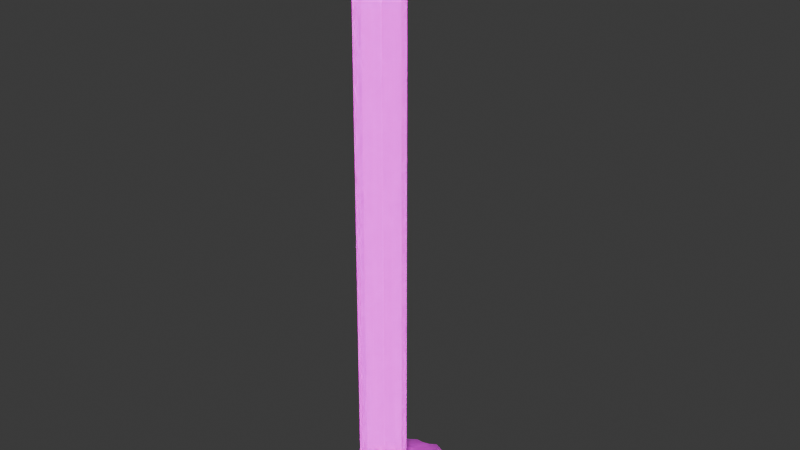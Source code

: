 # Source: drzewo2.blend  (saved by Blender 4.1.24; exported with 4.5.12 LTS)
import bpy
from mathutils import Matrix  # noqa: F401  (used for matrix-valued properties, if any)

bpy.ops.wm.read_factory_settings(use_empty=True)
scene = bpy.context.scene
scene.name = 'Scene'

# ---- collections
col_collection = bpy.data.collections.new('Collection'); scene.collection.children.link(col_collection)

# ---- images (referenced by path relative to the original .blend; pixels are not part of the script)
import os
ASSET_DIR = os.environ.get("B2B_ASSET_DIR", "")  # directory of the original .blend (textures are referenced by path, not embedded)
HERE = os.path.dirname(os.path.abspath(__file__))  # packed textures are extracted next to this script under _unpacked/

def load_image(name, relpath, width, height, colorspace="sRGB"):
    """Load a texture the original file referenced (path relative to the .blend, or extracted next to this script)."""
    p = next((c for c in (os.path.join(HERE, relpath), os.path.join(ASSET_DIR, relpath)) if relpath and os.path.exists(c)), "")
    if p:
        img = bpy.data.images.load(p, check_existing=True)
        img.name = name
    else:  # same state as the original file: an image datablock whose file is absent (Cycles renders it pink)
        img = bpy.data.images.new(name, width, height)
        img.source = "FILE"
        img.filepath = "//" + (relpath or name)
    img.colorspace_settings.name = colorspace
    return img
img_ast5_png = load_image('ast5.png', 'ast5.png', 1024, 1024, 'sRGB')
img_bark_pine_png = load_image('bark_pine.png', 'bark_pine.png', 1024, 1024, 'sRGB')

# ---- materials (node trees are filled in below, after node groups)
mat_ast5 = bpy.data.materials.new('ast5')
mat_ast5.surface_render_method = 'BLENDED'
mat_ast5.blend_method = 'BLEND'
mat_materia__001 = bpy.data.materials.new('Materiał.001')
mat_materia__001.use_transparent_shadow = False

# ---- material node trees
mat_ast5.use_nodes = True; mat_ast5.node_tree.nodes.clear()
_N = mat_ast5.node_tree.nodes; _L = mat_ast5.node_tree.links
n0 = _N.new('ShaderNodeOutputMaterial'); n0.name = 'Material Output'; n0.location = (533, 299)
n1 = _N.new('ShaderNodeTexImage'); n1.name = 'Image Texture'; n1.location = (-342, 296)
n1.image = img_ast5_png
n1.extension = 'CLIP'
n2 = _N.new('ShaderNodeBsdfPrincipled'); n2.name = 'Principled BSDF'; n2.location = (12, 298)
n3 = _N.new('ShaderNodeAddShader'); n3.name = 'Add Shader'; n3.location = (349, 311)
n4 = _N.new('ShaderNodeBsdfTranslucent'); n4.name = 'Translucent BSDF'; n4.location = (282, 121)
_L.new(n1.outputs[0], n2.inputs[0])
_L.new(n1.outputs[1], n2.inputs[4])
_L.new(n3.outputs[0], n0.inputs[0])
_L.new(n2.outputs[0], n3.inputs[0])
_L.new(n1.outputs[0], n4.inputs[0])
_L.new(n4.outputs[0], n3.inputs[1])
n0.is_active_output = True
mat_materia__001.use_nodes = True; mat_materia__001.node_tree.nodes.clear()
_N = mat_materia__001.node_tree.nodes; _L = mat_materia__001.node_tree.links
n0 = _N.new('ShaderNodeBsdfPrincipled'); n0.name = 'Principled BSDF'; n0.location = (-214, 326)
n0.inputs[2].default_value = 1.0
n0.inputs[3].default_value = 1.0
n1 = _N.new('ShaderNodeOutputMaterial'); n1.name = 'Material Output'; n1.location = (342, 352)
n2 = _N.new('ShaderNodeTexImage'); n2.name = 'Image Texture'; n2.location = (-601, 304)
n2.image = img_bark_pine_png
n3 = _N.new('ShaderNodeAddShader'); n3.name = 'Add Shader'; n3.location = (117, 293)
n4 = _N.new('ShaderNodeBsdfTranslucent'); n4.name = 'Translucent BSDF'; n4.location = (52, 119)
_L.new(n2.outputs[0], n0.inputs[0])
_L.new(n2.outputs[1], n0.inputs[4])
_L.new(n0.outputs[0], n3.inputs[0])
_L.new(n3.outputs[0], n1.inputs[0])
_L.new(n2.outputs[0], n4.inputs[0])
_L.new(n4.outputs[0], n3.inputs[1])
n1.is_active_output = True

# ---- world
world_world = bpy.data.worlds.new('World'); scene.world = world_world
world_world.use_nodes = True; world_world.node_tree.nodes.clear()
_N = world_world.node_tree.nodes; _L = world_world.node_tree.links
n0 = _N.new('ShaderNodeOutputWorld'); n0.name = 'World Output'; n0.location = (300, 300)
n1 = _N.new('ShaderNodeBackground'); n1.name = 'Background'; n1.location = (10, 300)
n1.inputs[0].default_value = (0.05088, 0.05088, 0.05088, 1.0)
_L.new(n1.outputs[0], n0.inputs[0])
n0.is_active_output = True
world_world.color = (0.05088, 0.05088, 0.05088)
world_world.use_sun_shadow = False
world_world.sun_shadow_jitter_overblur = 0.0

# ---- meshes
me_ast5 = bpy.data.meshes.new('ast5')
me_ast5.from_pydata([(-0.3104, 0.2682, 0.0), (-0.4979, 0.2192, -0.007042), (-0.1214, 0.1969, -0.007947), (-0.8729, 0.1048, -0.01795), (0.002073, -0.04165, 0.0), (-0.4979, -0.04165, 0.0), (-0.2479, -0.04165, 0.0), (-0.7479, -0.04165, 0.0), (-0.9979, -0.04165, 0.0), (-0.06043, 0.1699, 0.01817), (-0.8729, -0.04165, 0.0), (-0.7479, 0.18, 0.0), (-0.6229, -0.04165, 0.0), (-0.3729, 0.2874, 0.02009), (-0.6229, 0.1674, 0.02265), (-0.3729, -0.04165, 0.0), (-0.9979, 0.02753, 0.0), (-0.3104, -0.04165, 0.0), (-0.2479, 0.2313, 0.03223), (-0.1229, -0.04165, 0.0), (0.002073, 0.1643, 0.0), (-0.06043, -0.04165, 0.0), (0.002073, -0.1337, 0.0), (-0.6229, -0.2499, -0.03844), (-0.06043, -0.176, 0.0), (-0.8729, -0.1823, 0.0), (-0.1229, -0.2844, 0.02435), (-0.4979, -0.2746, 0.04644), (-0.3104, -0.1332, -0.0484), (-0.2479, -0.3447, 0.0354), (-0.3729, -0.2112, 0.0), (-0.7479, -0.1581, 0.05792)], [], [(21, 4, 20, 9), (12, 5, 1, 14), (17, 6, 18, 0), (10, 7, 11, 3), (8, 10, 3, 16), (7, 12, 14, 11), (5, 15, 13, 1), (15, 17, 0, 13), (6, 19, 2, 18), (19, 21, 9, 2), (30, 28, 17, 15), (23, 27, 5, 12), (29, 26, 19, 6), (8, 25, 10), (28, 29, 6, 17), (26, 24, 21, 19), (24, 22, 4, 21), (31, 23, 12, 7), (27, 30, 15, 5), (25, 31, 7, 10)])
_uv = me_ast5.uv_layers.new(name='MapaUV')
_uv.uv.foreach_set('vector', [0.9375, 0.671, 1.0, 0.671, 1.0, 0.8769, 0.9375, 0.8825, 0.375, 0.671, 0.5, 0.671, 0.5, 0.9318, 0.375, 0.88, 0.6875, 0.671, 0.75, 0.671, 0.75, 0.9439, 0.6875, 0.9808, 0.125, 0.671, 0.25, 0.671, 0.25, 0.8926, 0.125, 0.8174, 0.0, 0.671, 0.125, 0.671, 0.125, 0.8174, 0.0, 0.7401, 0.25, 0.671, 0.375, 0.671, 0.375, 0.88, 0.25, 0.8926, 0.5, 0.671, 0.625, 0.671, 0.625, 1.0, 0.5, 0.9318, 0.625, 0.671, 0.6875, 0.671, 0.6875, 0.9808, 0.625, 1.0, 0.75, 0.671, 0.875, 0.671, 0.875, 0.8971, 0.75, 0.9439, 0.875, 0.671, 0.9375, 0.671, 0.9375, 0.8825, 0.875, 0.8971, 0.625, 0.5014, 0.6875, 0.5794, 0.6875, 0.671, 0.625, 0.671, 0.375, 0.4628, 0.5, 0.438, 0.5, 0.671, 0.375, 0.671, 0.75, 0.3679, 0.875, 0.4282, 0.875, 0.671, 0.75, 0.671, 0.0, 0.671, 0.125, 0.5303, 0.125, 0.671, 0.6875, 0.5794, 0.75, 0.3679, 0.75, 0.671, 0.6875, 0.671, 0.875, 0.4282, 0.9375, 0.5366, 0.9375, 0.671, 0.875, 0.671, 0.9375, 0.5366, 1.0, 0.5789, 1.0, 0.671, 0.9375, 0.671, 0.25, 0.5545, 0.375, 0.4628, 0.375, 0.671, 0.25, 0.671, 0.5, 0.438, 0.625, 0.5014, 0.625, 0.671, 0.5, 0.671, 0.125, 0.5303, 0.25, 0.5545, 0.25, 0.671, 0.125, 0.671])
me_ast5.materials.append(mat_ast5)
me_ast5.update()
me_kostka_002 = bpy.data.meshes.new('Kostka.002')
me_kostka_002.from_pydata([(-0.7442, -0.7153, -1.0), (-1.024, -2.293e-10, -1.0), (-0.7153, -0.7442, 1.0), (-0.998, 0.0, 1.0), (-0.7442, 0.7153, -1.0), (0.0, 0.998, -1.0), (-0.7153, 0.7442, 1.0), (0.0, 1.024, 1.0), (1.06e-08, -0.998, -1.0), (0.7442, -0.7153, -1.0), (-2.293e-10, -1.024, 1.0), (0.7153, -0.7442, 1.0), (0.7442, 0.7153, -1.0), (1.024, -4.957e-09, -1.0), (0.7153, 0.7442, 1.0), (0.998, -9.027e-10, 1.0), (-0.7778, 0.4281, 1.0), (-0.7778, -0.4281, 1.0), (-0.8564, 0.3547, -1.0), (-0.8564, -0.3547, -1.0), (0.3547, 0.8564, 1.0), (-0.3547, 0.8564, 1.0), (0.0, 0.4382, -1.0), (-0.4281, 0.7778, -1.0), (0.4281, 0.7778, -1.0), (0.7778, -0.4281, 1.0), (0.7778, 0.4281, 1.0), (0.8564, -0.3547, -1.0), (0.8564, 0.3547, -1.0), (-0.3547, -0.8564, 1.0), (0.3547, -0.8564, 1.0), (-0.4281, -0.7778, -1.0), (0.4281, -0.7778, -1.0), (1.06e-08, -0.4382, -1.0), (0.2841, -1.366e-08, 1.155), (0.2214, -0.1219, 1.155), (0.2214, 0.1219, 1.155), (-0.2036, 0.2119, 1.155), (-0.2214, 0.1219, 1.155), (-0.2036, -0.2119, 1.155), (-0.2214, -0.1219, 1.155), (0.2036, 0.2119, 1.155), (0.101, 0.2438, 1.155), (-0.101, 0.2438, 1.155), (-0.1247, -1.34e-08, 1.155), (0.1247, -1.34e-08, 1.155), (0.2036, -0.2119, 1.155), (-0.101, -0.2438, 1.155), (0.101, -0.2438, 1.155), (-0.2841, -1.34e-08, 1.155), (-6.529e-11, -0.2916, 1.155), (0.0, 0.2916, 1.155), (-0.7214, -0.738, 0.5753), (-1.004, -4.87e-11, 0.5753), (-0.7214, 0.738, 0.5753), (0.0, 1.019, 0.5753), (2.071e-09, -1.019, 0.5753), (0.7214, -0.738, 0.5753), (0.7214, 0.738, 0.5753), (1.004, -1.764e-09, 0.5753), (-0.7945, 0.4125, 0.5753), (0.3703, -0.8397, 0.5753), (0.3703, 0.8397, 0.5753), (-0.3703, 0.8397, 0.5753), (0.7945, -0.4125, 0.5753), (0.7945, 0.4125, 0.5753), (-0.3703, -0.8397, 0.5753), (-0.7945, -0.4125, 0.5753), (-0.8255, 0.3836, -0.2123), (0.3992, -0.8088, -0.2123), (0.3992, 0.8088, -0.2123), (-0.3992, 0.8088, -0.2123), (0.8255, -0.3836, -0.2123), (0.8255, 0.3836, -0.2123), (-0.3992, -0.8088, -0.2123), (-0.8255, -0.3836, -0.2123), (-0.7328, -0.7267, -0.2123), (-1.014, -1.39e-10, -0.2123), (-0.7328, 0.7267, -0.2123), (0.0, 1.008, -0.2123), (6.337e-09, -1.008, -0.2123), (0.7328, -0.7267, -0.2123), (0.7328, 0.7267, -0.2123), (1.014, -3.36e-09, -0.2123), (-0.7244, -0.7351, 0.3714), (-1.006, -7.209e-11, 0.3714), (-0.7244, 0.7351, 0.3714), (0.0, 1.016, 0.3714), (3.175e-09, -1.016, 0.3714), (0.7244, -0.7351, 0.3714), (0.7244, 0.7351, 0.3714), (1.006, -2.177e-09, 0.3714), (-0.8025, 0.4051, 0.3714), (0.3778, -0.8317, 0.3714), (0.3778, 0.8317, 0.3714), (-0.3778, 0.8317, 0.3714), (0.8025, -0.4051, 0.3714), (0.8025, 0.4051, 0.3714), (-0.3778, -0.8317, 0.3714), (-0.8025, -0.4051, 0.3714), (-0.814, 0.3944, 0.07951), (0.3885, -0.8202, 0.07951), (0.3885, 0.8202, 0.07951), (-0.3885, 0.8202, 0.07951), (0.814, -0.3944, 0.07951), (0.814, 0.3944, 0.07951), (-0.3885, -0.8202, 0.07951), (-0.814, -0.3944, 0.07951), (-0.7286, -0.7309, 0.07951), (-1.01, -1.056e-10, 0.07951), (-0.7286, 0.7309, 0.07951), (0.0, 1.012, 0.07951), (4.756e-09, -1.012, 0.07951), (0.7286, -0.7309, 0.07951), (0.7286, 0.7309, 0.07951), (1.01, -2.769e-09, 0.07951), (-0.718, -0.7414, 0.8113), (-1.0, -2.164e-11, 0.8113), (-0.718, 0.7414, 0.8113), (0.0, 1.022, 0.8113), (7.929e-10, -1.022, 0.8113), (0.718, -0.7414, 0.8113), (0.718, 0.7414, 0.8113), (1.0, -1.285e-09, 0.8113), (-0.7852, 0.4212, 0.8113), (0.3617, -0.849, 0.8113), (0.3617, 0.849, 0.8113), (-0.3617, 0.849, 0.8113), (0.7852, -0.4212, 0.8113), (0.7852, 0.4212, 0.8113), (-0.3617, -0.849, 0.8113), (-0.7852, -0.4212, 0.8113)], [], [(68, 78, 4, 18), (116, 2, 17, 131), (82, 12, 24, 70), (118, 6, 21, 127), (81, 9, 27, 72), (122, 14, 26, 129), (76, 0, 31, 74), (125, 121, 11, 30), (9, 32, 27), (28, 24, 12), (19, 31, 0), (4, 23, 18), (23, 22, 33, 31, 19, 18), (32, 33, 22, 24, 28, 27), (29, 10, 50, 47), (17, 2, 39, 40), (7, 21, 43, 51), (16, 3, 49, 38), (30, 11, 46, 48), (15, 26, 36, 34), (79, 5, 23, 71), (117, 3, 16, 124), (73, 83, 13, 28), (119, 7, 20, 126), (80, 8, 32, 69), (128, 123, 15, 25), (77, 1, 19, 75), (120, 10, 29, 130), (13, 27, 28), (33, 32, 8, 31), (19, 1, 18), (22, 23, 5, 24), (2, 29, 47, 39), (6, 16, 38, 37), (20, 7, 51, 42), (21, 6, 37, 43), (40, 39, 47), (43, 37, 38), (48, 46, 35), (36, 41, 42), (44, 40, 47, 48, 35, 45), (45, 36, 42, 43, 38, 44), (44, 38, 49, 40), (42, 51, 43), (45, 35, 34, 36), (47, 50, 48), (10, 30, 48, 50), (11, 25, 35, 46), (3, 17, 40, 49), (26, 14, 41, 36), (25, 15, 34, 35), (14, 20, 42, 41), (88, 56, 66, 98), (117, 53, 67, 131), (96, 91, 59, 64), (120, 56, 61, 125), (87, 55, 62, 94), (129, 123, 59, 65), (85, 53, 60, 92), (119, 55, 63, 127), (93, 89, 57, 61), (116, 52, 66, 130), (90, 58, 65, 97), (121, 57, 64, 128), (86, 54, 63, 95), (122, 58, 62, 126), (84, 52, 67, 99), (124, 118, 54, 60), (0, 76, 75, 19), (4, 78, 71, 23), (12, 82, 73, 28), (32, 9, 81, 69), (1, 77, 68, 18), (5, 79, 70, 24), (27, 13, 83, 72), (8, 80, 74, 31), (109, 77, 75, 107), (112, 80, 69, 101), (105, 115, 83, 73), (111, 79, 71, 103), (108, 76, 74, 106), (113, 81, 72, 104), (114, 82, 70, 102), (100, 110, 78, 68), (60, 54, 86, 92), (58, 90, 94, 62), (57, 89, 96, 64), (52, 84, 98, 66), (55, 87, 95, 63), (65, 59, 91, 97), (56, 88, 93, 61), (53, 85, 99, 67), (108, 84, 99, 107), (110, 86, 95, 103), (114, 90, 97, 105), (101, 113, 89, 93), (109, 85, 92, 100), (111, 87, 94, 102), (104, 115, 91, 96), (112, 88, 98, 106), (80, 112, 106, 74), (72, 83, 115, 104), (79, 111, 102, 70), (77, 109, 100, 68), (69, 81, 113, 101), (82, 114, 105, 73), (78, 110, 103, 71), (76, 108, 107, 75), (92, 86, 110, 100), (90, 114, 102, 94), (89, 113, 104, 96), (84, 108, 106, 98), (87, 111, 103, 95), (97, 91, 115, 105), (88, 112, 101, 93), (85, 109, 107, 99), (16, 6, 118, 124), (14, 122, 126, 20), (11, 121, 128, 25), (2, 116, 130, 29), (7, 119, 127, 21), (26, 15, 123, 129), (10, 120, 125, 30), (3, 117, 131, 17), (56, 120, 130, 66), (64, 59, 123, 128), (55, 119, 126, 62), (53, 117, 124, 60), (61, 57, 121, 125), (58, 122, 129, 65), (54, 118, 127, 63), (52, 116, 131, 67)])
_k = set([(0, 19), (0, 31), (0, 76), (1, 18), (1, 19), (1, 77), (2, 17), (2, 29), (2, 116), (3, 16), (3, 17), (3, 117), (4, 18), (4, 23), (4, 78), (5, 23), (5, 24), (5, 79), (6, 16), (6, 21), (6, 118), (7, 20), (7, 21), (7, 119), (8, 31), (8, 32), (8, 80), (9, 27), (9, 32), (9, 81), (10, 29), (10, 30), (10, 120), (11, 25), (11, 30), (11, 121), (12, 24), (12, 28), (12, 82), (13, 27), (13, 28), (13, 83), (14, 20), (14, 26), (14, 122), (15, 25), (15, 26), (15, 123), (16, 124), (17, 131), (18, 68), (19, 75), (20, 126), (21, 127), (23, 71), (24, 70), (25, 128), (26, 129), (27, 72), (28, 73), (29, 130), (30, 125), (31, 74), (32, 69), (34, 35), (34, 36), (35, 46), (36, 41), (37, 38), (37, 43), (38, 49), (39, 40), (39, 47), (40, 49), (41, 42), (42, 51), (43, 51), (46, 48), (47, 50), (48, 50), (52, 84), (52, 116), (53, 85), (53, 117), (54, 86), (54, 118), (55, 87), (55, 119), (56, 88), (56, 120), (57, 89), (57, 121), (58, 90), (58, 122), (59, 91), (59, 123), (60, 92), (60, 124), (61, 93), (61, 125), (62, 94), (62, 126), (63, 95), (63, 127), (64, 96), (64, 128), (65, 97), (65, 129), (66, 98), (66, 130), (67, 99), (67, 131), (68, 100), (69, 101), (70, 102), (71, 103), (72, 104), (73, 105), (74, 106), (75, 107), (76, 108), (77, 109), (78, 110), (79, 111), (80, 112), (81, 113), (82, 114), (83, 115), (84, 108), (85, 109), (86, 110), (87, 111), (88, 112), (89, 113), (90, 114), (91, 115), (92, 100), (93, 101), (94, 102), (95, 103), (96, 104), (97, 105), (98, 106), (99, 107)])
me_kostka_002.attributes.new('sharp_edge', 'BOOLEAN', 'EDGE').data.foreach_set('value', [ (min(e.vertices), max(e.vertices)) in _k for e in me_kostka_002.edges])
_uv = me_kostka_002.uv_layers.new(name='MapaUV')
_uv.uv.foreach_set('vector', [2.331, 2.31, 2.922, 2.307, 2.906, 3.622, 2.277, 3.625, 0.6186, 0.5994, 0.6138, 0.2845, 1.073, 0.2865, 1.082, 0.6015, -1.902, 2.316, -1.885, 3.63, -2.422, 3.628, -2.475, 2.314, -4.268, 0.6083, -4.263, 0.2934, -3.714, 0.2898, -3.724, 0.6049, 5.289, 2.307, 5.273, 3.622, 4.644, 3.625, 4.698, 2.31, 2.986, 0.5994, 2.981, 0.2845, 3.44, 0.2865, 3.449, 0.6015, 0.5613, 2.316, 0.5786, 3.63, 0.04122, 3.628, -0.0115, 2.314, -1.26, 0.6049, -1.804, 0.6083, -1.799, 0.2934, -1.25, 0.2898, -1.165, -0.6115, -1.075, -1.141, -0.6691, -0.2228, 0.4374, 0.1975, 1.351, -0.2199, 1.066, 0.236, 0.3456, -2.894, -0.568, -2.477, -0.2833, -2.933, 1.948, -2.085, 1.858, -1.555, 1.452, -2.474, 1.858, -1.555, 1.075, -1.089, -0.2919, -1.608, -0.568, -2.477, 0.3456, -2.894, 1.452, -2.474, -1.075, -1.141, -0.2919, -1.608, 1.075, -1.089, 1.351, -0.2199, 0.4374, 0.1975, -0.6691, -0.2228, -2.803, -2.894, -2.15, -2.946, -2.584, -1.803, -2.77, -1.789, -3.716, -2.477, -3.431, -2.933, -2.949, -1.799, -3.03, -1.67, -3.364, 0.2493, -3.817, -0.2228, -3.059, -1.028, -2.929, -0.8936, -4.223, -1.141, -4.313, -1.94, -3.2, -1.517, -3.174, -1.289, -1.696, -2.474, -1.2, -2.085, -2.314, -1.558, -2.455, -1.669, -1.2, -0.7572, -1.797, -0.2199, -2.484, -1.027, -2.314, -1.18, -3.196, 2.307, -3.197, 3.621, -3.819, 3.628, -3.778, 2.314, 1.619, 0.6083, 1.618, 0.2934, 2.415, 0.2865, 2.402, 0.6015, 3.496, 2.31, 3.989, 2.316, 3.992, 3.63, 3.532, 3.625, -3.194, 0.5994, -3.193, 0.2845, -2.556, 0.2898, -2.543, 0.6049, -0.7324, 2.307, -0.734, 3.621, -1.356, 3.628, -1.314, 2.314, 4.769, 0.6015, 3.986, 0.6083, 3.985, 0.2934, 4.782, 0.2865, 1.622, 2.316, 1.625, 3.63, 1.165, 3.625, 1.129, 2.31, -0.7303, 0.5994, -0.7299, 0.2845, -0.09266, 0.2898, -0.08002, 0.6049, -0.2153, 0.2493, -0.6691, -0.2228, 0.4374, 0.1975, -0.2919, -1.608, -1.075, -1.141, -1.165, -1.94, -0.568, -2.477, 0.3456, -2.894, 0.9984, -2.946, 1.452, -2.474, 1.075, -1.089, 1.858, -1.555, 1.948, -0.7572, 1.351, -0.2199, -3.431, -2.933, -2.803, -2.894, -2.77, -1.789, -2.949, -1.799, -4.313, -0.6115, -4.223, -1.141, -3.174, -1.289, -3.2, -1.139, -2.711, 0.1975, -3.364, 0.2493, -2.929, -0.8936, -2.744, -0.9083, -3.817, -0.2228, -4.313, -0.6115, -3.2, -1.139, -3.059, -1.028, -3.03, -1.67, -2.949, -1.799, -2.77, -1.789, -3.059, -1.028, -3.2, -1.139, -3.174, -1.289, -2.455, -1.669, -2.314, -1.558, -2.339, -1.407, -2.484, -1.027, -2.565, -0.8973, -2.744, -0.9083, -2.951, -1.422, -3.03, -1.67, -2.77, -1.789, -2.455, -1.669, -2.339, -1.407, -2.562, -1.275, -2.562, -1.275, -2.484, -1.027, -2.744, -0.9083, -3.059, -1.028, -3.174, -1.289, -2.951, -1.422, -2.951, -1.422, -3.174, -1.289, -3.2, -1.517, -3.03, -1.67, -2.744, -0.9083, -2.929, -0.8936, -3.059, -1.028, -2.562, -1.275, -2.339, -1.407, -2.314, -1.18, -2.484, -1.027, -2.77, -1.789, -2.584, -1.803, -2.455, -1.669, -2.15, -2.946, -1.696, -2.474, -2.455, -1.669, -2.584, -1.803, -1.2, -2.085, -1.29, -1.555, -2.339, -1.407, -2.314, -1.558, -4.313, -1.94, -3.716, -2.477, -3.03, -1.67, -3.2, -1.517, -1.797, -0.2199, -2.082, 0.236, -2.565, -0.8973, -2.484, -1.027, -1.29, -1.555, -1.2, -0.7572, -2.314, -1.18, -2.339, -1.407, -2.082, 0.236, -2.711, 0.1975, -2.744, -0.9083, -2.565, -0.8973, -0.7312, 1.333, -0.7308, 0.993, -0.06423, 0.9987, -0.05058, 1.339, 1.619, 0.6083, 1.619, 1.002, 1.093, 0.9954, 1.082, 0.6015, 4.739, 1.336, 3.987, 1.342, 3.987, 1.002, 4.753, 0.9954, -0.7303, 0.5994, -0.7308, 0.993, -1.273, 0.9987, -1.26, 0.6049, -3.195, 1.333, -3.194, 0.993, -2.528, 0.9987, -2.514, 1.339, 3.449, 0.6015, 3.986, 0.6083, 3.987, 1.002, 3.46, 0.9954, 1.62, 1.342, 1.619, 1.002, 2.386, 0.9954, 2.371, 1.336, -3.194, 0.5994, -3.194, 0.993, -3.736, 0.9987, -3.724, 0.6049, -1.283, 1.339, -1.815, 1.342, -1.81, 1.002, -1.273, 0.9987, 0.5389, 0.6083, 0.5441, 1.002, -0.06423, 0.9987, -0.08002, 0.6049, 2.997, 1.333, 2.992, 0.993, 3.46, 0.9954, 3.469, 1.336, 5.309, 0.5994, 5.305, 0.993, 4.753, 0.9954, 4.769, 0.6015, -4.279, 1.342, -4.274, 1.002, -3.736, 0.9987, -3.747, 1.339, -1.925, 0.6083, -1.919, 1.002, -2.528, 0.9987, -2.543, 0.6049, 0.6296, 1.333, 0.6245, 0.993, 1.093, 0.9954, 1.102, 1.336, 2.402, 0.6015, 2.942, 0.5994, 2.937, 0.993, 2.386, 0.9954, 0.6642, 3.622, 0.6444, 2.307, 1.129, 2.31, 1.165, 3.625, -4.313, 3.63, -4.293, 2.316, -3.778, 2.314, -3.819, 3.628, 3.031, 3.622, 3.012, 2.307, 3.496, 2.31, 3.532, 3.625, -1.356, 3.628, -1.85, 3.63, -1.83, 2.316, -1.314, 2.314, 1.625, 3.63, 1.622, 2.316, 2.331, 2.31, 2.277, 3.625, -3.197, 3.621, -3.196, 2.307, -2.475, 2.314, -2.422, 3.628, 4.644, 3.625, 3.992, 3.63, 3.989, 2.316, 4.698, 2.31, -0.734, 3.621, -0.7324, 2.307, -0.0115, 2.314, 0.04122, 3.628, 1.621, 1.829, 1.622, 2.316, 1.129, 2.31, 1.115, 1.823, -0.7318, 1.82, -0.7324, 2.307, -1.314, 2.314, -1.299, 1.826, 3.483, 1.823, 3.988, 1.829, 3.989, 2.316, 3.496, 2.31, -3.195, 1.82, -3.196, 2.307, -3.778, 2.314, -3.762, 1.826, 0.555, 1.829, 0.5613, 2.316, -0.0115, 2.314, -0.03104, 1.826, 5.295, 1.82, 5.289, 2.307, 4.698, 2.31, 4.718, 1.823, -1.909, 1.829, -1.902, 2.316, -2.475, 2.314, -2.495, 1.826, 2.351, 1.823, 2.927, 1.82, 2.922, 2.307, 2.331, 2.31, 2.386, 0.9954, 2.937, 0.993, 2.933, 1.333, 2.371, 1.336, -1.919, 1.002, -1.915, 1.342, -2.514, 1.339, -2.528, 0.9987, 5.305, 0.993, 5.301, 1.333, 4.739, 1.336, 4.753, 0.9954, 0.5441, 1.002, 0.5486, 1.342, -0.05058, 1.339, -0.06423, 0.9987, -3.194, 0.993, -3.195, 1.333, -3.747, 1.339, -3.736, 0.9987, 3.46, 0.9954, 3.987, 1.002, 3.987, 1.342, 3.469, 1.336, -0.7308, 0.993, -0.7312, 1.333, -1.283, 1.339, -1.273, 0.9987, 1.619, 1.002, 1.62, 1.342, 1.102, 1.336, 1.093, 0.9954, 0.637, 1.82, 0.6296, 1.333, 1.102, 1.336, 1.115, 1.823, -4.286, 1.829, -4.279, 1.342, -3.747, 1.339, -3.762, 1.826, 3.004, 1.82, 2.997, 1.333, 3.469, 1.336, 3.483, 1.823, -1.299, 1.826, -1.823, 1.829, -1.815, 1.342, -1.283, 1.339, 1.621, 1.829, 1.62, 1.342, 2.371, 1.336, 2.351, 1.823, -3.195, 1.82, -3.195, 1.333, -2.514, 1.339, -2.495, 1.826, 4.718, 1.823, 3.988, 1.829, 3.987, 1.342, 4.739, 1.336, -0.7318, 1.82, -0.7312, 1.333, -0.05058, 1.339, -0.03104, 1.826, -0.7324, 2.307, -0.7318, 1.82, -0.03104, 1.826, -0.0115, 2.314, 4.698, 2.31, 3.989, 2.316, 3.988, 1.829, 4.718, 1.823, -3.196, 2.307, -3.195, 1.82, -2.495, 1.826, -2.475, 2.314, 1.622, 2.316, 1.621, 1.829, 2.351, 1.823, 2.331, 2.31, -1.314, 2.314, -1.83, 2.316, -1.823, 1.829, -1.299, 1.826, 3.012, 2.307, 3.004, 1.82, 3.483, 1.823, 3.496, 2.31, -4.293, 2.316, -4.286, 1.829, -3.762, 1.826, -3.778, 2.314, 0.6444, 2.307, 0.637, 1.82, 1.115, 1.823, 1.129, 2.31, 2.371, 1.336, 2.933, 1.333, 2.927, 1.82, 2.351, 1.823, -1.915, 1.342, -1.909, 1.829, -2.495, 1.826, -2.514, 1.339, 5.301, 1.333, 5.295, 1.82, 4.718, 1.823, 4.739, 1.336, 0.5486, 1.342, 0.555, 1.829, -0.03104, 1.826, -0.05058, 1.339, -3.195, 1.333, -3.195, 1.82, -3.762, 1.826, -3.747, 1.339, 3.469, 1.336, 3.987, 1.342, 3.988, 1.829, 3.483, 1.823, -0.7312, 1.333, -0.7318, 1.82, -1.299, 1.826, -1.283, 1.339, 1.62, 1.342, 1.621, 1.829, 1.115, 1.823, 1.102, 1.336, 2.415, 0.2865, 2.946, 0.2845, 2.942, 0.5994, 2.402, 0.6015, -1.929, 0.2934, -1.925, 0.6083, -2.543, 0.6049, -2.556, 0.2898, 5.313, 0.2845, 5.309, 0.5994, 4.769, 0.6015, 4.782, 0.2865, 0.5348, 0.2934, 0.5389, 0.6083, -0.08002, 0.6049, -0.09266, 0.2898, -3.193, 0.2845, -3.194, 0.5994, -3.724, 0.6049, -3.714, 0.2898, 3.44, 0.2865, 3.985, 0.2934, 3.986, 0.6083, 3.449, 0.6015, -0.7299, 0.2845, -0.7303, 0.5994, -1.26, 0.6049, -1.25, 0.2898, 1.618, 0.2934, 1.619, 0.6083, 1.082, 0.6015, 1.073, 0.2865, -0.7308, 0.993, -0.7303, 0.5994, -0.08002, 0.6049, -0.06423, 0.9987, 4.753, 0.9954, 3.987, 1.002, 3.986, 0.6083, 4.769, 0.6015, -3.194, 0.993, -3.194, 0.5994, -2.543, 0.6049, -2.528, 0.9987, 1.619, 1.002, 1.619, 0.6083, 2.402, 0.6015, 2.386, 0.9954, -1.273, 0.9987, -1.81, 1.002, -1.804, 0.6083, -1.26, 0.6049, 2.992, 0.993, 2.986, 0.5994, 3.449, 0.6015, 3.46, 0.9954, -4.274, 1.002, -4.268, 0.6083, -3.724, 0.6049, -3.736, 0.9987, 0.6245, 0.993, 0.6186, 0.5994, 1.082, 0.6015, 1.093, 0.9954])
me_kostka_002.materials.append(mat_materia__001)
me_kostka_002.update()

# ---- objects
ob_ast5 = bpy.data.objects.new('ast5', me_ast5)
ob_kostka_001 = bpy.data.objects.new('Kostka.001', me_kostka_002)

# ---- transforms, parenting, visibility, modifiers, constraints
ob_ast5.location = (0.0, 4.375, 0.0)
ob_ast5.scale = (2.603, 2.603, 1.0)
ob_kostka_001.location = (0.0, 0.0, 12.59)
ob_kostka_001.rotation_euler = (0.0, -0.0, 0.7854)
ob_kostka_001.scale = (1.0, 1.0, 12.65)
_vg = ob_kostka_001.vertex_groups.new(name='Grupa')
_m = ob_kostka_001.modifiers.new('SystemCząsteczek', 'PARTICLE_SYSTEM')

# ---- collection membership
col_collection.objects.link(ob_ast5)
col_collection.objects.link(ob_kostka_001)

# ---- scene / render settings (as saved in the file)
scene.frame_start = 1; scene.frame_end = 250; scene.frame_set(32)
scene.render.engine = 'BLENDER_EEVEE_NEXT'
scene.cycles.sampling_pattern = 'TABULATED_SOBOL'
scene.eevee.ray_tracing_options.trace_max_roughness = 0.0
bpy.context.view_layer.update()

# ---- added for rendering (the .blend has no active camera and no usable light): camera, sun
cam_auto = bpy.data.cameras.new('AutoCamera')
cam_auto.lens = 50.0
cam_auto.sensor_width = 36.0
cam_auto.clip_end = 1000.0
ob_auto_camera = bpy.data.objects.new('AutoCamera', cam_auto)
scene.collection.objects.link(ob_auto_camera)
ob_auto_camera.location = (25.6433, -29.6242, 34.5393)
ob_auto_camera.rotation_euler = (1.09748, -7.21219e-08, 0.694738)
scene.camera = ob_auto_camera
light_auto_sun = bpy.data.lights.new('AutoSun', 'SUN')
light_auto_sun.energy = 3.0
light_auto_sun.angle = 0.0523599
ob_auto_sun = bpy.data.objects.new('AutoSun', light_auto_sun)
scene.collection.objects.link(ob_auto_sun)
ob_auto_sun.rotation_euler = (0.872665, 0.174533, 0.523599)
bpy.context.view_layer.update()
